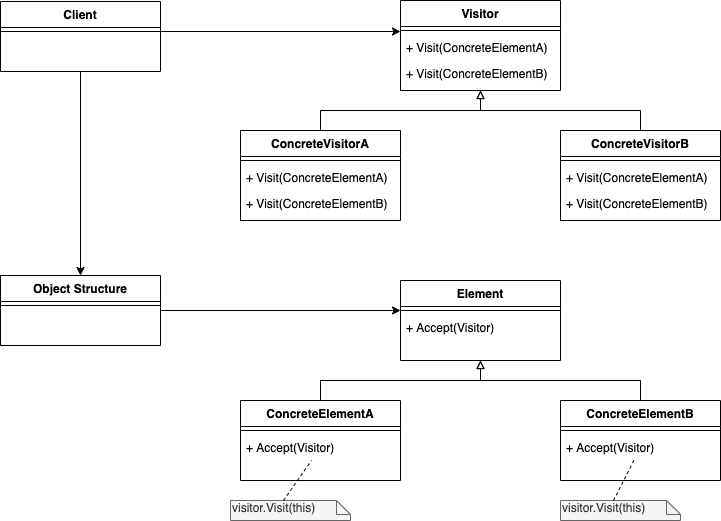

The diagram above was exported from draw.io. Its source (the exported page's mxGraphModel, read from the mxfile embedded in the PNG):
<mxGraphModel dx="1298" dy="777" grid="1" gridSize="10" guides="1" tooltips="1" connect="1" arrows="1" fold="1" page="1" pageScale="1" pageWidth="827" pageHeight="1169" math="0" shadow="0">
  <root>
    <mxCell id="WIyWlLk6GJQsqaUBKTNV-0" />
    <mxCell id="WIyWlLk6GJQsqaUBKTNV-1" parent="WIyWlLk6GJQsqaUBKTNV-0" />
    <mxCell id="KWJkMjPiuJFN1K3TsXHx-36" style="edgeStyle=orthogonalEdgeStyle;rounded=0;orthogonalLoop=1;jettySize=auto;html=1;entryX=0.5;entryY=0;entryDx=0;entryDy=0;" edge="1" parent="WIyWlLk6GJQsqaUBKTNV-1" source="KWJkMjPiuJFN1K3TsXHx-0" target="KWJkMjPiuJFN1K3TsXHx-20">
      <mxGeometry relative="1" as="geometry" />
    </mxCell>
    <mxCell id="KWJkMjPiuJFN1K3TsXHx-18" style="edgeStyle=orthogonalEdgeStyle;rounded=0;orthogonalLoop=1;jettySize=auto;html=1;entryX=0.5;entryY=1;entryDx=0;entryDy=0;endArrow=block;endFill=0;" edge="1" parent="WIyWlLk6GJQsqaUBKTNV-1" source="KWJkMjPiuJFN1K3TsXHx-10" target="KWJkMjPiuJFN1K3TsXHx-3">
      <mxGeometry relative="1" as="geometry" />
    </mxCell>
    <mxCell id="KWJkMjPiuJFN1K3TsXHx-19" style="edgeStyle=orthogonalEdgeStyle;rounded=0;orthogonalLoop=1;jettySize=auto;html=1;entryX=0.5;entryY=1;entryDx=0;entryDy=0;endArrow=block;endFill=0;" edge="1" parent="WIyWlLk6GJQsqaUBKTNV-1" source="KWJkMjPiuJFN1K3TsXHx-14" target="KWJkMjPiuJFN1K3TsXHx-3">
      <mxGeometry relative="1" as="geometry" />
    </mxCell>
    <mxCell id="KWJkMjPiuJFN1K3TsXHx-33" style="edgeStyle=orthogonalEdgeStyle;rounded=0;orthogonalLoop=1;jettySize=auto;html=1;entryX=0.5;entryY=1;entryDx=0;entryDy=0;endArrow=block;endFill=0;" edge="1" parent="WIyWlLk6GJQsqaUBKTNV-1" source="KWJkMjPiuJFN1K3TsXHx-26" target="KWJkMjPiuJFN1K3TsXHx-22">
      <mxGeometry relative="1" as="geometry" />
    </mxCell>
    <mxCell id="KWJkMjPiuJFN1K3TsXHx-34" style="edgeStyle=orthogonalEdgeStyle;rounded=0;orthogonalLoop=1;jettySize=auto;html=1;entryX=0.5;entryY=1;entryDx=0;entryDy=0;endArrow=block;endFill=0;" edge="1" parent="WIyWlLk6GJQsqaUBKTNV-1" source="KWJkMjPiuJFN1K3TsXHx-29" target="KWJkMjPiuJFN1K3TsXHx-22">
      <mxGeometry relative="1" as="geometry" />
    </mxCell>
    <mxCell id="KWJkMjPiuJFN1K3TsXHx-37" style="edgeStyle=orthogonalEdgeStyle;rounded=0;orthogonalLoop=1;jettySize=auto;html=1;" edge="1" parent="WIyWlLk6GJQsqaUBKTNV-1" source="KWJkMjPiuJFN1K3TsXHx-20">
      <mxGeometry relative="1" as="geometry">
        <mxPoint x="430" y="330" as="targetPoint" />
      </mxGeometry>
    </mxCell>
    <mxCell id="KWJkMjPiuJFN1K3TsXHx-35" style="edgeStyle=orthogonalEdgeStyle;rounded=0;orthogonalLoop=1;jettySize=auto;html=1;entryX=0;entryY=-0.115;entryDx=0;entryDy=0;entryPerimeter=0;" edge="1" parent="WIyWlLk6GJQsqaUBKTNV-1" source="KWJkMjPiuJFN1K3TsXHx-2" target="KWJkMjPiuJFN1K3TsXHx-6">
      <mxGeometry relative="1" as="geometry" />
    </mxCell>
    <mxCell id="KWJkMjPiuJFN1K3TsXHx-0" value="Client" style="swimlane;fontStyle=1;align=center;verticalAlign=top;childLayout=stackLayout;horizontal=1;startSize=26;horizontalStack=0;resizeParent=1;resizeLast=0;collapsible=1;marginBottom=0;rounded=0;shadow=0;strokeWidth=1;" vertex="1" parent="WIyWlLk6GJQsqaUBKTNV-1">
      <mxGeometry x="30" y="21" width="160" height="70" as="geometry">
        <mxRectangle x="340" y="380" width="170" height="26" as="alternateBounds" />
      </mxGeometry>
    </mxCell>
    <mxCell id="KWJkMjPiuJFN1K3TsXHx-2" value="" style="line;html=1;strokeWidth=1;align=left;verticalAlign=middle;spacingTop=-1;spacingLeft=3;spacingRight=3;rotatable=0;labelPosition=right;points=[];portConstraint=eastwest;" vertex="1" parent="KWJkMjPiuJFN1K3TsXHx-0">
      <mxGeometry y="26" width="160" height="8" as="geometry" />
    </mxCell>
    <mxCell id="KWJkMjPiuJFN1K3TsXHx-3" value="Visitor" style="swimlane;fontStyle=1;align=center;verticalAlign=top;childLayout=stackLayout;horizontal=1;startSize=26;horizontalStack=0;resizeParent=1;resizeLast=0;collapsible=1;marginBottom=0;rounded=0;shadow=0;strokeWidth=1;" vertex="1" parent="WIyWlLk6GJQsqaUBKTNV-1">
      <mxGeometry x="430" y="20" width="160" height="90" as="geometry">
        <mxRectangle x="340" y="380" width="170" height="26" as="alternateBounds" />
      </mxGeometry>
    </mxCell>
    <mxCell id="KWJkMjPiuJFN1K3TsXHx-5" value="" style="line;html=1;strokeWidth=1;align=left;verticalAlign=middle;spacingTop=-1;spacingLeft=3;spacingRight=3;rotatable=0;labelPosition=right;points=[];portConstraint=eastwest;" vertex="1" parent="KWJkMjPiuJFN1K3TsXHx-3">
      <mxGeometry y="26" width="160" height="8" as="geometry" />
    </mxCell>
    <mxCell id="KWJkMjPiuJFN1K3TsXHx-6" value="+ Visit(ConcreteElementA)" style="text;align=left;verticalAlign=top;spacingLeft=4;spacingRight=4;overflow=hidden;rotatable=0;points=[[0,0.5],[1,0.5]];portConstraint=eastwest;" vertex="1" parent="KWJkMjPiuJFN1K3TsXHx-3">
      <mxGeometry y="34" width="160" height="26" as="geometry" />
    </mxCell>
    <mxCell id="KWJkMjPiuJFN1K3TsXHx-8" value="+ Visit(ConcreteElementB)" style="text;align=left;verticalAlign=top;spacingLeft=4;spacingRight=4;overflow=hidden;rotatable=0;points=[[0,0.5],[1,0.5]];portConstraint=eastwest;" vertex="1" parent="KWJkMjPiuJFN1K3TsXHx-3">
      <mxGeometry y="60" width="160" height="26" as="geometry" />
    </mxCell>
    <mxCell id="KWJkMjPiuJFN1K3TsXHx-10" value="ConcreteVisitorA" style="swimlane;fontStyle=1;align=center;verticalAlign=top;childLayout=stackLayout;horizontal=1;startSize=26;horizontalStack=0;resizeParent=1;resizeLast=0;collapsible=1;marginBottom=0;rounded=0;shadow=0;strokeWidth=1;" vertex="1" parent="WIyWlLk6GJQsqaUBKTNV-1">
      <mxGeometry x="270" y="150" width="160" height="90" as="geometry">
        <mxRectangle x="340" y="380" width="170" height="26" as="alternateBounds" />
      </mxGeometry>
    </mxCell>
    <mxCell id="KWJkMjPiuJFN1K3TsXHx-11" value="" style="line;html=1;strokeWidth=1;align=left;verticalAlign=middle;spacingTop=-1;spacingLeft=3;spacingRight=3;rotatable=0;labelPosition=right;points=[];portConstraint=eastwest;" vertex="1" parent="KWJkMjPiuJFN1K3TsXHx-10">
      <mxGeometry y="26" width="160" height="8" as="geometry" />
    </mxCell>
    <mxCell id="KWJkMjPiuJFN1K3TsXHx-12" value="+ Visit(ConcreteElementA)" style="text;align=left;verticalAlign=top;spacingLeft=4;spacingRight=4;overflow=hidden;rotatable=0;points=[[0,0.5],[1,0.5]];portConstraint=eastwest;" vertex="1" parent="KWJkMjPiuJFN1K3TsXHx-10">
      <mxGeometry y="34" width="160" height="26" as="geometry" />
    </mxCell>
    <mxCell id="KWJkMjPiuJFN1K3TsXHx-13" value="+ Visit(ConcreteElementB)" style="text;align=left;verticalAlign=top;spacingLeft=4;spacingRight=4;overflow=hidden;rotatable=0;points=[[0,0.5],[1,0.5]];portConstraint=eastwest;" vertex="1" parent="KWJkMjPiuJFN1K3TsXHx-10">
      <mxGeometry y="60" width="160" height="26" as="geometry" />
    </mxCell>
    <mxCell id="KWJkMjPiuJFN1K3TsXHx-14" value="ConcreteVisitorB" style="swimlane;fontStyle=1;align=center;verticalAlign=top;childLayout=stackLayout;horizontal=1;startSize=26;horizontalStack=0;resizeParent=1;resizeLast=0;collapsible=1;marginBottom=0;rounded=0;shadow=0;strokeWidth=1;" vertex="1" parent="WIyWlLk6GJQsqaUBKTNV-1">
      <mxGeometry x="590" y="150" width="160" height="90" as="geometry">
        <mxRectangle x="340" y="380" width="170" height="26" as="alternateBounds" />
      </mxGeometry>
    </mxCell>
    <mxCell id="KWJkMjPiuJFN1K3TsXHx-15" value="" style="line;html=1;strokeWidth=1;align=left;verticalAlign=middle;spacingTop=-1;spacingLeft=3;spacingRight=3;rotatable=0;labelPosition=right;points=[];portConstraint=eastwest;" vertex="1" parent="KWJkMjPiuJFN1K3TsXHx-14">
      <mxGeometry y="26" width="160" height="8" as="geometry" />
    </mxCell>
    <mxCell id="KWJkMjPiuJFN1K3TsXHx-16" value="+ Visit(ConcreteElementA)" style="text;align=left;verticalAlign=top;spacingLeft=4;spacingRight=4;overflow=hidden;rotatable=0;points=[[0,0.5],[1,0.5]];portConstraint=eastwest;" vertex="1" parent="KWJkMjPiuJFN1K3TsXHx-14">
      <mxGeometry y="34" width="160" height="26" as="geometry" />
    </mxCell>
    <mxCell id="KWJkMjPiuJFN1K3TsXHx-17" value="+ Visit(ConcreteElementB)" style="text;align=left;verticalAlign=top;spacingLeft=4;spacingRight=4;overflow=hidden;rotatable=0;points=[[0,0.5],[1,0.5]];portConstraint=eastwest;" vertex="1" parent="KWJkMjPiuJFN1K3TsXHx-14">
      <mxGeometry y="60" width="160" height="26" as="geometry" />
    </mxCell>
    <mxCell id="KWJkMjPiuJFN1K3TsXHx-26" value="ConcreteElementA" style="swimlane;fontStyle=1;align=center;verticalAlign=top;childLayout=stackLayout;horizontal=1;startSize=26;horizontalStack=0;resizeParent=1;resizeLast=0;collapsible=1;marginBottom=0;rounded=0;shadow=0;strokeWidth=1;" vertex="1" parent="WIyWlLk6GJQsqaUBKTNV-1">
      <mxGeometry x="270" y="420" width="160" height="80" as="geometry">
        <mxRectangle x="340" y="380" width="170" height="26" as="alternateBounds" />
      </mxGeometry>
    </mxCell>
    <mxCell id="KWJkMjPiuJFN1K3TsXHx-27" value="" style="line;html=1;strokeWidth=1;align=left;verticalAlign=middle;spacingTop=-1;spacingLeft=3;spacingRight=3;rotatable=0;labelPosition=right;points=[];portConstraint=eastwest;" vertex="1" parent="KWJkMjPiuJFN1K3TsXHx-26">
      <mxGeometry y="26" width="160" height="8" as="geometry" />
    </mxCell>
    <mxCell id="KWJkMjPiuJFN1K3TsXHx-28" value="+ Accept(Visitor)" style="text;align=left;verticalAlign=top;spacingLeft=4;spacingRight=4;overflow=hidden;rotatable=0;points=[[0,0.5],[1,0.5]];portConstraint=eastwest;" vertex="1" parent="KWJkMjPiuJFN1K3TsXHx-26">
      <mxGeometry y="34" width="160" height="26" as="geometry" />
    </mxCell>
    <mxCell id="KWJkMjPiuJFN1K3TsXHx-29" value="ConcreteElementB" style="swimlane;fontStyle=1;align=center;verticalAlign=top;childLayout=stackLayout;horizontal=1;startSize=26;horizontalStack=0;resizeParent=1;resizeLast=0;collapsible=1;marginBottom=0;rounded=0;shadow=0;strokeWidth=1;" vertex="1" parent="WIyWlLk6GJQsqaUBKTNV-1">
      <mxGeometry x="590" y="420" width="160" height="80" as="geometry">
        <mxRectangle x="340" y="380" width="170" height="26" as="alternateBounds" />
      </mxGeometry>
    </mxCell>
    <mxCell id="KWJkMjPiuJFN1K3TsXHx-30" value="" style="line;html=1;strokeWidth=1;align=left;verticalAlign=middle;spacingTop=-1;spacingLeft=3;spacingRight=3;rotatable=0;labelPosition=right;points=[];portConstraint=eastwest;" vertex="1" parent="KWJkMjPiuJFN1K3TsXHx-29">
      <mxGeometry y="26" width="160" height="8" as="geometry" />
    </mxCell>
    <mxCell id="KWJkMjPiuJFN1K3TsXHx-31" value="+ Accept(Visitor)" style="text;align=left;verticalAlign=top;spacingLeft=4;spacingRight=4;overflow=hidden;rotatable=0;points=[[0,0.5],[1,0.5]];portConstraint=eastwest;" vertex="1" parent="KWJkMjPiuJFN1K3TsXHx-29">
      <mxGeometry y="34" width="160" height="26" as="geometry" />
    </mxCell>
    <mxCell id="KWJkMjPiuJFN1K3TsXHx-22" value="Element" style="swimlane;fontStyle=1;align=center;verticalAlign=top;childLayout=stackLayout;horizontal=1;startSize=26;horizontalStack=0;resizeParent=1;resizeLast=0;collapsible=1;marginBottom=0;rounded=0;shadow=0;strokeWidth=1;" vertex="1" parent="WIyWlLk6GJQsqaUBKTNV-1">
      <mxGeometry x="430" y="300" width="160" height="80" as="geometry">
        <mxRectangle x="340" y="380" width="170" height="26" as="alternateBounds" />
      </mxGeometry>
    </mxCell>
    <mxCell id="KWJkMjPiuJFN1K3TsXHx-23" value="" style="line;html=1;strokeWidth=1;align=left;verticalAlign=middle;spacingTop=-1;spacingLeft=3;spacingRight=3;rotatable=0;labelPosition=right;points=[];portConstraint=eastwest;" vertex="1" parent="KWJkMjPiuJFN1K3TsXHx-22">
      <mxGeometry y="26" width="160" height="8" as="geometry" />
    </mxCell>
    <mxCell id="KWJkMjPiuJFN1K3TsXHx-24" value="+ Accept(Visitor)" style="text;align=left;verticalAlign=top;spacingLeft=4;spacingRight=4;overflow=hidden;rotatable=0;points=[[0,0.5],[1,0.5]];portConstraint=eastwest;" vertex="1" parent="KWJkMjPiuJFN1K3TsXHx-22">
      <mxGeometry y="34" width="160" height="26" as="geometry" />
    </mxCell>
    <mxCell id="KWJkMjPiuJFN1K3TsXHx-20" value="Object Structure" style="swimlane;fontStyle=1;align=center;verticalAlign=top;childLayout=stackLayout;horizontal=1;startSize=26;horizontalStack=0;resizeParent=1;resizeLast=0;collapsible=1;marginBottom=0;rounded=0;shadow=0;strokeWidth=1;" vertex="1" parent="WIyWlLk6GJQsqaUBKTNV-1">
      <mxGeometry x="30" y="295" width="160" height="70" as="geometry">
        <mxRectangle x="340" y="380" width="170" height="26" as="alternateBounds" />
      </mxGeometry>
    </mxCell>
    <mxCell id="KWJkMjPiuJFN1K3TsXHx-21" value="" style="line;html=1;strokeWidth=1;align=left;verticalAlign=middle;spacingTop=-1;spacingLeft=3;spacingRight=3;rotatable=0;labelPosition=right;points=[];portConstraint=eastwest;" vertex="1" parent="KWJkMjPiuJFN1K3TsXHx-20">
      <mxGeometry y="26" width="160" height="8" as="geometry" />
    </mxCell>
    <mxCell id="KWJkMjPiuJFN1K3TsXHx-38" value="visitor.Visit(this)" style="shape=note;whiteSpace=wrap;html=1;size=14;verticalAlign=top;align=left;spacingTop=-6;fillColor=#f5f5f5;strokeColor=#666666;fontColor=#333333;" vertex="1" parent="WIyWlLk6GJQsqaUBKTNV-1">
      <mxGeometry x="260" y="520" width="120" height="20" as="geometry" />
    </mxCell>
    <mxCell id="KWJkMjPiuJFN1K3TsXHx-39" value="visitor.Visit(this)" style="shape=note;whiteSpace=wrap;html=1;size=14;verticalAlign=top;align=left;spacingTop=-6;fillColor=#f5f5f5;strokeColor=#666666;fontColor=#333333;" vertex="1" parent="WIyWlLk6GJQsqaUBKTNV-1">
      <mxGeometry x="590" y="520" width="120" height="20" as="geometry" />
    </mxCell>
    <mxCell id="KWJkMjPiuJFN1K3TsXHx-40" value="" style="endArrow=none;dashed=1;html=1;exitX=0;exitY=0;exitDx=53;exitDy=0;exitPerimeter=0;" edge="1" parent="WIyWlLk6GJQsqaUBKTNV-1" source="KWJkMjPiuJFN1K3TsXHx-39" target="KWJkMjPiuJFN1K3TsXHx-31">
      <mxGeometry width="50" height="50" relative="1" as="geometry">
        <mxPoint x="520" y="520" as="sourcePoint" />
        <mxPoint x="570" y="470" as="targetPoint" />
      </mxGeometry>
    </mxCell>
    <mxCell id="KWJkMjPiuJFN1K3TsXHx-41" value="" style="endArrow=none;dashed=1;html=1;exitX=0;exitY=0;exitDx=53;exitDy=0;exitPerimeter=0;" edge="1" parent="WIyWlLk6GJQsqaUBKTNV-1" source="KWJkMjPiuJFN1K3TsXHx-38" target="KWJkMjPiuJFN1K3TsXHx-28">
      <mxGeometry width="50" height="50" relative="1" as="geometry">
        <mxPoint x="100" y="530" as="sourcePoint" />
        <mxPoint x="150" y="480" as="targetPoint" />
      </mxGeometry>
    </mxCell>
  </root>
</mxGraphModel>